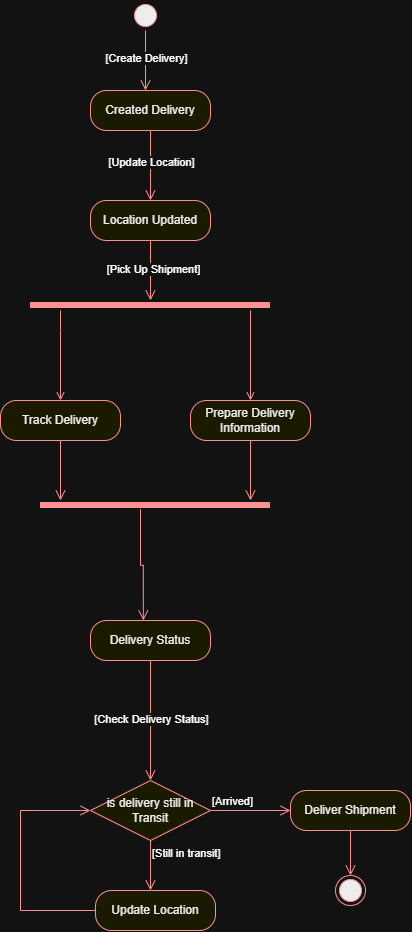

The diagram above was exported from draw.io. Its source (the exported page's mxGraphModel, read from the mxfile embedded in the PNG):
<mxGraphModel dx="500" dy="582" grid="1" gridSize="10" guides="1" tooltips="1" connect="1" arrows="1" fold="1" page="1" pageScale="1" pageWidth="827" pageHeight="1169" math="0" shadow="0">
  <root>
    <mxCell id="0" />
    <mxCell id="1" parent="0" />
    <mxCell id="GwWoLVYm2s9Jsb5NvWcB-1" parent="1" style="ellipse;html=1;shape=startState;fillColor=#000000;strokeColor=#ff0000;" value="" vertex="1">
      <mxGeometry height="30" width="30" x="190" y="30" as="geometry" />
    </mxCell>
    <mxCell id="GwWoLVYm2s9Jsb5NvWcB-2" edge="1" parent="1" source="GwWoLVYm2s9Jsb5NvWcB-1" style="edgeStyle=orthogonalEdgeStyle;html=1;verticalAlign=bottom;endArrow=open;endSize=8;strokeColor=#ff0000;rounded=0;" value="">
      <mxGeometry relative="1" as="geometry">
        <mxPoint x="205" y="120" as="targetPoint" />
      </mxGeometry>
    </mxCell>
    <mxCell id="GwWoLVYm2s9Jsb5NvWcB-11" connectable="0" parent="GwWoLVYm2s9Jsb5NvWcB-2" style="edgeLabel;html=1;align=center;verticalAlign=middle;resizable=0;points=[];" value="[Create Delivery]" vertex="1">
      <mxGeometry relative="1" x="-0.1" as="geometry">
        <mxPoint as="offset" />
      </mxGeometry>
    </mxCell>
    <mxCell id="GwWoLVYm2s9Jsb5NvWcB-3" parent="1" style="rounded=1;whiteSpace=wrap;html=1;arcSize=40;fontColor=#000000;fillColor=#ffffc0;strokeColor=#ff0000;" value="Created Delivery" vertex="1">
      <mxGeometry height="40" width="120" x="150" y="120" as="geometry" />
    </mxCell>
    <mxCell id="GwWoLVYm2s9Jsb5NvWcB-4" edge="1" parent="1" source="GwWoLVYm2s9Jsb5NvWcB-3" style="edgeStyle=orthogonalEdgeStyle;html=1;verticalAlign=bottom;endArrow=open;endSize=8;strokeColor=#ff0000;rounded=0;entryX=0.5;entryY=0;entryDx=0;entryDy=0;" target="GwWoLVYm2s9Jsb5NvWcB-5" value="">
      <mxGeometry relative="1" as="geometry">
        <mxPoint x="210" y="220" as="targetPoint" />
      </mxGeometry>
    </mxCell>
    <mxCell id="GwWoLVYm2s9Jsb5NvWcB-10" connectable="0" parent="GwWoLVYm2s9Jsb5NvWcB-4" style="edgeLabel;html=1;align=center;verticalAlign=middle;resizable=0;points=[];" value="[Update Location]" vertex="1">
      <mxGeometry relative="1" x="-0.1086" as="geometry">
        <mxPoint as="offset" />
      </mxGeometry>
    </mxCell>
    <mxCell id="GwWoLVYm2s9Jsb5NvWcB-5" parent="1" style="rounded=1;whiteSpace=wrap;html=1;arcSize=40;fontColor=#000000;fillColor=#ffffc0;strokeColor=#ff0000;" value="Location Updated" vertex="1">
      <mxGeometry height="40" width="120" x="150" y="230" as="geometry" />
    </mxCell>
    <mxCell id="GwWoLVYm2s9Jsb5NvWcB-6" edge="1" parent="1" source="GwWoLVYm2s9Jsb5NvWcB-5" style="edgeStyle=orthogonalEdgeStyle;html=1;verticalAlign=bottom;endArrow=open;endSize=8;strokeColor=#ff0000;rounded=0;" value="">
      <mxGeometry relative="1" as="geometry">
        <mxPoint x="210" y="330" as="targetPoint" />
      </mxGeometry>
    </mxCell>
    <mxCell id="GwWoLVYm2s9Jsb5NvWcB-9" connectable="0" parent="GwWoLVYm2s9Jsb5NvWcB-6" style="edgeLabel;html=1;align=center;verticalAlign=middle;resizable=0;points=[];" value="[Pick Up Shipment]" vertex="1">
      <mxGeometry relative="1" x="-0.06" y="2" as="geometry">
        <mxPoint as="offset" />
      </mxGeometry>
    </mxCell>
    <mxCell id="GwWoLVYm2s9Jsb5NvWcB-7" parent="1" style="shape=line;html=1;strokeWidth=6;strokeColor=#ff0000;" value="" vertex="1">
      <mxGeometry height="10" width="240" x="90" y="330" as="geometry" />
    </mxCell>
    <mxCell id="GwWoLVYm2s9Jsb5NvWcB-12" parent="1" style="rounded=1;whiteSpace=wrap;html=1;arcSize=40;fontColor=#000000;fillColor=#ffffc0;strokeColor=#ff0000;" value="Track Delivery" vertex="1">
      <mxGeometry height="40" width="120" x="60" y="430" as="geometry" />
    </mxCell>
    <mxCell id="GwWoLVYm2s9Jsb5NvWcB-13" edge="1" parent="1" source="GwWoLVYm2s9Jsb5NvWcB-12" style="edgeStyle=orthogonalEdgeStyle;html=1;verticalAlign=bottom;endArrow=open;endSize=8;strokeColor=#ff0000;rounded=0;" value="">
      <mxGeometry relative="1" as="geometry">
        <mxPoint x="120" y="530" as="targetPoint" />
      </mxGeometry>
    </mxCell>
    <mxCell id="GwWoLVYm2s9Jsb5NvWcB-14" parent="1" style="rounded=1;whiteSpace=wrap;html=1;arcSize=40;fontColor=#000000;fillColor=#ffffc0;strokeColor=#ff0000;" value="Prepare Delivery Information" vertex="1">
      <mxGeometry height="40" width="120" x="250" y="430" as="geometry" />
    </mxCell>
    <mxCell id="GwWoLVYm2s9Jsb5NvWcB-15" edge="1" parent="1" source="GwWoLVYm2s9Jsb5NvWcB-14" style="edgeStyle=orthogonalEdgeStyle;html=1;verticalAlign=bottom;endArrow=open;endSize=8;strokeColor=#ff0000;rounded=0;" value="">
      <mxGeometry relative="1" as="geometry">
        <mxPoint x="310" y="530" as="targetPoint" />
      </mxGeometry>
    </mxCell>
    <mxCell id="GwWoLVYm2s9Jsb5NvWcB-16" parent="1" style="shape=line;html=1;strokeWidth=6;strokeColor=#ff0000;" value="" vertex="1">
      <mxGeometry height="30" width="230" x="100" y="520" as="geometry" />
    </mxCell>
    <mxCell id="GwWoLVYm2s9Jsb5NvWcB-17" edge="1" parent="1" source="GwWoLVYm2s9Jsb5NvWcB-7" style="edgeStyle=orthogonalEdgeStyle;html=1;verticalAlign=bottom;endArrow=open;strokeColor=#ff0000;rounded=0;entryX=0.5;entryY=0;entryDx=0;entryDy=0;" target="GwWoLVYm2s9Jsb5NvWcB-12" value="">
      <mxGeometry relative="1" as="geometry">
        <Array as="points">
          <mxPoint x="120" y="360" />
          <mxPoint x="120" y="360" />
        </Array>
        <mxPoint x="210" y="620" as="targetPoint" />
      </mxGeometry>
    </mxCell>
    <mxCell id="GwWoLVYm2s9Jsb5NvWcB-19" edge="1" parent="1" style="edgeStyle=orthogonalEdgeStyle;html=1;verticalAlign=bottom;endArrow=open;strokeColor=#ff0000;rounded=0;entryX=0.5;entryY=0;entryDx=0;entryDy=0;" target="GwWoLVYm2s9Jsb5NvWcB-14" value="">
      <mxGeometry relative="1" as="geometry">
        <Array as="points">
          <mxPoint x="310" y="340" />
        </Array>
        <mxPoint x="310" y="340" as="sourcePoint" />
        <mxPoint x="130" y="440" as="targetPoint" />
      </mxGeometry>
    </mxCell>
    <mxCell id="GwWoLVYm2s9Jsb5NvWcB-20" edge="1" parent="1" source="GwWoLVYm2s9Jsb5NvWcB-28" style="edgeStyle=orthogonalEdgeStyle;html=1;verticalAlign=bottom;endArrow=open;endSize=8;strokeColor=#ff0000;rounded=0;exitX=0.466;exitY=0.62;exitDx=0;exitDy=0;exitPerimeter=0;" value="">
      <mxGeometry relative="1" as="geometry">
        <mxPoint x="230" y="610" as="sourcePoint" />
        <mxPoint x="207.2" y="690" as="targetPoint" />
      </mxGeometry>
    </mxCell>
    <mxCell id="GwWoLVYm2s9Jsb5NvWcB-21" parent="1" style="rhombus;whiteSpace=wrap;html=1;fontColor=#000000;fillColor=#ffffc0;strokeColor=#ff0000;" value="is delivery still in Transit" vertex="1">
      <mxGeometry height="60" width="120" x="150" y="810" as="geometry" />
    </mxCell>
    <mxCell id="GwWoLVYm2s9Jsb5NvWcB-22" edge="1" parent="1" source="GwWoLVYm2s9Jsb5NvWcB-21" style="edgeStyle=orthogonalEdgeStyle;html=1;align=left;verticalAlign=bottom;endArrow=open;endSize=8;strokeColor=#ff0000;rounded=0;" value="[Arrived]">
      <mxGeometry relative="1" x="-1" as="geometry">
        <mxPoint x="350" y="840" as="targetPoint" />
      </mxGeometry>
    </mxCell>
    <mxCell id="GwWoLVYm2s9Jsb5NvWcB-23" edge="1" parent="1" source="GwWoLVYm2s9Jsb5NvWcB-21" style="edgeStyle=orthogonalEdgeStyle;html=1;align=left;verticalAlign=top;endArrow=open;endSize=8;strokeColor=#ff0000;rounded=0;" value="[Still in transit]">
      <mxGeometry relative="1" x="-1" as="geometry">
        <mxPoint x="210" y="920" as="targetPoint" />
      </mxGeometry>
    </mxCell>
    <mxCell id="GwWoLVYm2s9Jsb5NvWcB-25" parent="1" style="rounded=1;whiteSpace=wrap;html=1;arcSize=40;fontColor=#000000;fillColor=#ffffc0;strokeColor=#ff0000;" value="Deliver Shipment" vertex="1">
      <mxGeometry height="40" width="120" x="350" y="820" as="geometry" />
    </mxCell>
    <mxCell id="GwWoLVYm2s9Jsb5NvWcB-26" edge="1" parent="1" source="GwWoLVYm2s9Jsb5NvWcB-25" style="edgeStyle=orthogonalEdgeStyle;html=1;verticalAlign=bottom;endArrow=open;endSize=8;strokeColor=#ff0000;rounded=0;" target="GwWoLVYm2s9Jsb5NvWcB-27" value="">
      <mxGeometry relative="1" as="geometry">
        <mxPoint x="410" y="920" as="targetPoint" />
      </mxGeometry>
    </mxCell>
    <mxCell id="GwWoLVYm2s9Jsb5NvWcB-27" parent="1" style="ellipse;html=1;shape=endState;fillColor=#000000;strokeColor=#ff0000;" value="" vertex="1">
      <mxGeometry height="30" width="30" x="395" y="905" as="geometry" />
    </mxCell>
    <mxCell id="GwWoLVYm2s9Jsb5NvWcB-29" edge="1" parent="1" source="GwWoLVYm2s9Jsb5NvWcB-28" style="edgeStyle=orthogonalEdgeStyle;html=1;verticalAlign=bottom;endArrow=open;endSize=8;strokeColor=#ff0000;rounded=0;" target="GwWoLVYm2s9Jsb5NvWcB-21" value="">
      <mxGeometry relative="1" as="geometry">
        <mxPoint x="210" y="790" as="targetPoint" />
      </mxGeometry>
    </mxCell>
    <mxCell id="GwWoLVYm2s9Jsb5NvWcB-31" connectable="0" parent="GwWoLVYm2s9Jsb5NvWcB-29" style="edgeLabel;html=1;align=center;verticalAlign=middle;resizable=0;points=[];" value="[Check Delivery Status]" vertex="1">
      <mxGeometry relative="1" x="-0.04" as="geometry">
        <mxPoint as="offset" />
      </mxGeometry>
    </mxCell>
    <mxCell id="GwWoLVYm2s9Jsb5NvWcB-32" parent="1" style="rounded=1;whiteSpace=wrap;html=1;arcSize=40;fontColor=#000000;fillColor=#ffffc0;strokeColor=#ff0000;" value="Update Location" vertex="1">
      <mxGeometry height="40" width="120" x="155" y="920" as="geometry" />
    </mxCell>
    <mxCell id="GwWoLVYm2s9Jsb5NvWcB-33" edge="1" parent="1" source="GwWoLVYm2s9Jsb5NvWcB-32" style="edgeStyle=orthogonalEdgeStyle;html=1;verticalAlign=bottom;endArrow=open;endSize=8;strokeColor=#ff0000;rounded=0;entryX=0;entryY=0.5;entryDx=0;entryDy=0;exitX=0;exitY=0.5;exitDx=0;exitDy=0;" target="GwWoLVYm2s9Jsb5NvWcB-21" value="">
      <mxGeometry relative="1" as="geometry">
        <Array as="points">
          <mxPoint x="80" y="940" />
          <mxPoint x="80" y="840" />
        </Array>
        <mxPoint x="215" y="1020" as="targetPoint" />
      </mxGeometry>
    </mxCell>
    <mxCell id="GwWoLVYm2s9Jsb5NvWcB-34" edge="1" parent="1" style="edgeStyle=orthogonalEdgeStyle;html=1;verticalAlign=bottom;endArrow=open;endSize=8;strokeColor=#ff0000;rounded=0;exitX=0.466;exitY=0.62;exitDx=0;exitDy=0;exitPerimeter=0;" value="">
      <mxGeometry relative="1" as="geometry">
        <Array as="points">
          <mxPoint x="200" y="594.8" />
          <mxPoint x="202.8" y="594.8" />
        </Array>
        <mxPoint x="200.00000000000006" y="538.5999999999999" as="sourcePoint" />
        <mxPoint x="202.82" y="650" as="targetPoint" />
      </mxGeometry>
    </mxCell>
    <mxCell id="GwWoLVYm2s9Jsb5NvWcB-28" parent="1" style="rounded=1;whiteSpace=wrap;html=1;arcSize=40;fontColor=#000000;fillColor=#ffffc0;strokeColor=#ff0000;" value="Delivery Status" vertex="1">
      <mxGeometry height="40" width="120" x="150" y="650" as="geometry" />
    </mxCell>
  </root>
</mxGraphModel>